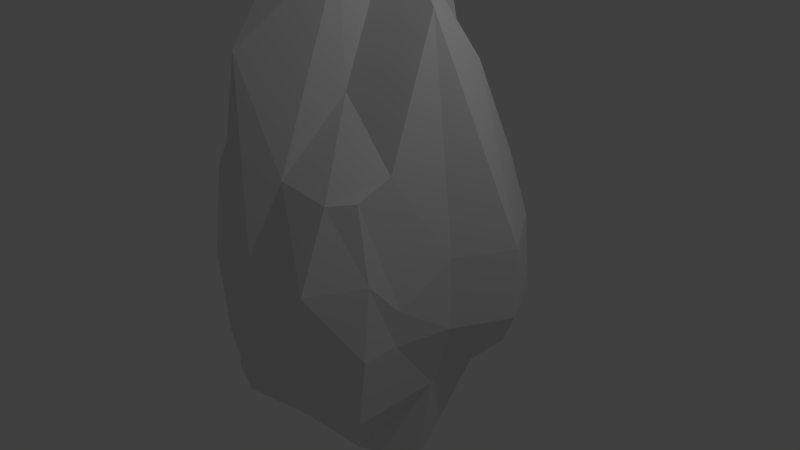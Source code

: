 # Source: rock_2.blend  (saved by Blender 2.71.0; exported with 4.5.12 LTS)
import bpy
from mathutils import Matrix  # noqa: F401  (used for matrix-valued properties, if any)

bpy.ops.wm.read_factory_settings(use_empty=True)
scene = bpy.context.scene
scene.name = 'Scene'

# ---- collections
col_collection_1 = bpy.data.collections.new('Collection 1'); scene.collection.children.link(col_collection_1)

# ---- materials (node trees are filled in below, after node groups)
mat_rockmat_001 = bpy.data.materials.new('RockMat.001')
mat_rockmat_001.alpha_threshold = 0.0
mat_rockmat_001.use_transparent_shadow = False
mat_rockmat_001.specular_color = (0.0, 0.0, 0.0)
mat_rockmat_001.roughness = 0.5
mat_rockmat_001.line_color = (0.0, 0.0, 0.0, 1.0)

# ---- material node trees

# ---- world
world_world = bpy.data.worlds.new('World'); scene.world = world_world
world_world.color = (0.05088, 0.05088, 0.05088)
world_world.use_sun_shadow = False
world_world.sun_shadow_jitter_overblur = 0.0
world_world.cycles.sampling_method = 'MANUAL'
world_world.cycles.sample_map_resolution = 256

# ---- cameras
cam_camera = bpy.data.cameras.new('Camera')
cam_camera.clip_end = 100.0
cam_camera.lens = 35.0
cam_camera.sensor_width = 32.0
cam_camera.sensor_height = 18.0
cam_camera.ortho_scale = 7.314
cam_camera.dof.focus_distance = 0.0
cam_camera.dof.aperture_fstop = 128.0

# ---- lights
light_lamp = bpy.data.lights.new('Lamp', 'POINT')
light_lamp.transmission_factor = 0.0
light_lamp.cutoff_distance = 30.0
light_lamp.energy = 100.0
light_lamp.shadow_buffer_clip_start = 1.001
light_lamp.shadow_soft_size = 0.1
light_lamp.shadow_maximum_resolution = 0.006
light_lamp.use_absolute_resolution = True
light_lamp.cycles.use_multiple_importance_sampling = False

# ---- meshes
me_cube_002 = bpy.data.meshes.new('Cube.002')
me_cube_002.from_pydata([(1.0, 1.453, -1.521), (1.0, -1.168, -1.521), (-1.0, -1.518, -1.521), (-1.0, 1.453, -1.521), (0.96, 1.474, 1.296), (1.0, -1.077, 1.391), (-1.0, -1.518, 1.391), (-1.0, 1.453, 1.391), (1.0, 0.8038, -1.521), (1.0, 0.06089, -1.521), (1.0, -0.682, -1.521), (-1.0, -0.682, -1.521), (-1.648, 0.0609, -1.555), (-1.0, 0.8038, -1.521), (1.0, 0.8038, 2.604), (1.0, 0.06089, 3.301), (1.064, -0.6448, 1.597), (-1.216, -0.5929, 2.011), (-1.216, 0.1183, 2.011), (-1.0, 0.8038, 1.391), (0.3984, 1.453, -1.521), (-0.2682, 1.453, -2.521), (0.6301, -1.35, -1.521), (-0.2682, -1.518, -1.521), (0.4757, 1.474, 1.296), (-0.3708, 1.656, 3.645), (0.7991, -1.367, 1.391), (-0.2682, -1.64, 2.928), (0.3984, 0.8038, -1.521), (-0.2682, 0.8038, -2.521), (0.7412, 0.06089, -2.96), (-0.02151, 0.06089, -2.96), (0.3984, -0.682, -2.521), (-0.2682, -0.682, -2.521), (-0.4094, 0.8732, 3.93), (0.3984, 0.8038, 3.165), (-0.1268, 0.1358, 4.57), (0.3984, 0.06089, 4.193), (-0.1268, -0.6071, 4.57), (0.3984, -0.682, 2.419), (1.383, 1.453, -0.5507), (1.268, 1.474, 0.5146), (1.139, -1.168, -0.5507), (1.139, -1.077, 0.42), (-1.0, -1.518, -0.5507), (-1.213, -1.518, 0.42), (-0.9558, 1.723, -0.9535), (-0.9558, 1.723, 0.8228), (1.698, 0.8038, 0.42), (1.698, 0.8038, -0.5507), (1.315, 0.06089, 0.42), (1.315, 0.06089, -0.5507), (1.202, -0.6448, -0.07004), (1.139, -0.682, -0.5507), (-1.555, -0.6645, 0.4546), (-1.0, -0.682, -0.5507), (-1.555, 0.04665, 0.4546), (-1.384, 0.0609, -0.5842), (-1.345, 0.5341, 0.8228), (-0.9558, 0.5341, -0.9535), (0.7991, -1.761, 0.42), (0.6301, -1.744, -0.5507), (-0.2682, -2.035, 0.5147), (-0.2682, -1.912, -0.5507), (0.3984, 1.875, -0.5507), (0.4757, 1.814, 0.5146), (-0.2682, 1.875, -0.8506), (-0.2682, 2.148, 0.1201), (0.07708, 1.453, -2.003), (0.07708, -1.518, -1.521), (0.06185, 1.464, 2.544), (0.2655, -1.518, 1.568), (0.07708, 0.8038, -2.003), (0.4198, 0.06089, -2.96), (0.07708, -0.682, -2.521), (0.2655, 0.8038, 3.47), (0.3337, 0.09698, 4.793), (0.3337, -0.6459, 3.916), (0.07708, -1.912, -0.5507), (0.07708, -1.912, 0.42), (0.1171, 1.843, 0.3244), (0.07708, 1.875, -0.6952), (-0.632, 1.54, -2.157), (-0.632, -1.613, -1.626), (-0.5569, 1.503, 2.661), (-0.7182, -1.613, 1.463), (-0.632, 0.8504, -2.157), (-0.5884, 0.0622, -2.408), (-0.632, -0.726, -2.157), (-0.707, 0.8873, 2.813), (-0.6712, 0.1324, 3.482), (-0.7574, -0.639, 3.482), (-0.632, -1.823, -0.5962), (-0.7447, -1.823, 0.4336), (-0.6086, 1.907, 0.4875), (-0.6086, 1.907, -0.9689)], [], [(88, 83, 2, 11), (91, 17, 6, 85), (52, 16, 5, 43), (93, 85, 6, 45), (58, 19, 7, 47), (95, 82, 3, 46), (82, 86, 13, 3), (86, 87, 12, 13), (87, 88, 11, 12), (84, 7, 19, 89), (89, 19, 18, 90), (90, 18, 17, 91), (41, 4, 14, 48), (48, 14, 15, 50), (50, 15, 16, 52), (45, 6, 17, 54), (54, 17, 18, 56), (56, 18, 19, 58), (10, 1, 22, 32), (74, 69, 23, 33), (16, 39, 26, 5), (77, 38, 27, 71), (43, 5, 26, 60), (79, 71, 27, 62), (40, 0, 20, 64), (81, 68, 21, 66), (0, 8, 28, 20), (68, 72, 29, 21), (8, 9, 30, 28), (72, 73, 31, 29), (9, 10, 32, 30), (73, 74, 33, 31), (4, 24, 35, 14), (70, 25, 34, 75), (14, 35, 37, 15), (75, 34, 36, 76), (15, 37, 39, 16), (76, 36, 38, 77), (10, 53, 42, 1), (53, 52, 43, 42), (83, 92, 44, 2), (92, 93, 45, 44), (13, 59, 46, 3), (59, 58, 47, 46), (84, 94, 47, 7), (94, 95, 46, 47), (0, 40, 49, 8), (40, 41, 48, 49), (8, 49, 51, 9), (49, 48, 50, 51), (9, 51, 53, 10), (51, 50, 52, 53), (2, 44, 55, 11), (44, 45, 54, 55), (11, 55, 57, 12), (55, 54, 56, 57), (12, 57, 59, 13), (57, 56, 58, 59), (1, 42, 61, 22), (42, 43, 60, 61), (69, 78, 63, 23), (78, 79, 62, 63), (4, 41, 65, 24), (41, 40, 64, 65), (70, 80, 67, 25), (80, 81, 66, 67), (32, 22, 69, 74), (39, 77, 71, 26), (60, 26, 71, 79), (64, 20, 68, 81), (20, 28, 72, 68), (28, 30, 73, 72), (30, 32, 74, 73), (24, 70, 75, 35), (35, 75, 76, 37), (37, 76, 77, 39), (22, 61, 78, 69), (61, 60, 79, 78), (24, 65, 80, 70), (65, 64, 81, 80), (33, 23, 83, 88), (38, 91, 85, 27), (62, 27, 85, 93), (66, 21, 82, 95), (21, 29, 86, 82), (29, 31, 87, 86), (31, 33, 88, 87), (25, 84, 89, 34), (34, 89, 90, 36), (36, 90, 91, 38), (23, 63, 92, 83), (63, 62, 93, 92), (25, 67, 94, 84), (67, 66, 95, 94)])
_uv = me_cube_002.uv_layers.new(name='UVMap')
_uv.uv.foreach_set('vector', [0.09616, 0.8906, 0.04914, 0.8267, 0.069, 0.8115, 0.118, 0.8336, 0.2159, 0.5119, 0.19, 0.5954, 0.1146, 0.6152, 0.09986, 0.5974, 0.1575, 0.2463, 0.1821, 0.343, 0.1529, 0.3367, 0.1393, 0.2806, 0.05702, 0.6673, 0.09986, 0.5974, 0.1146, 0.6152, 0.09854, 0.6817, 0.2422, 0.6892, 0.2741, 0.6526, 0.3166, 0.6618, 0.3262, 0.7035, 0.3352, 0.8421, 0.2855, 0.9176, 0.2805, 0.8665, 0.3074, 0.8314, 0.2855, 0.9176, 0.2295, 0.9186, 0.2346, 0.8579, 0.2805, 0.8665, 0.2295, 0.9186, 0.1582, 0.9286, 0.1787, 0.8369, 0.2346, 0.8579, 0.1582, 0.9286, 0.09616, 0.8906, 0.118, 0.8336, 0.1787, 0.8369, 0.3408, 0.5701, 0.3166, 0.6618, 0.2741, 0.6526, 0.2962, 0.5585, 0.2962, 0.5585, 0.2741, 0.6526, 0.2335, 0.6071, 0.253, 0.5199, 0.253, 0.5199, 0.2335, 0.6071, 0.19, 0.5954, 0.2159, 0.5119, 0.291, 0.2548, 0.3046, 0.2995, 0.2732, 0.3747, 0.2487, 0.2554, 0.2487, 0.2554, 0.2732, 0.3747, 0.242, 0.4131, 0.2047, 0.266, 0.2047, 0.266, 0.242, 0.4131, 0.1821, 0.343, 0.1575, 0.2463, 0.09854, 0.6817, 0.1146, 0.6152, 0.19, 0.5954, 0.1597, 0.6949, 0.1597, 0.6949, 0.19, 0.5954, 0.2335, 0.6071, 0.2034, 0.7054, 0.2034, 0.7054, 0.2335, 0.6071, 0.2741, 0.6526, 0.2422, 0.6892, 0.1355, 0.158, 0.1116, 0.1727, 0.08578, 0.1634, 0.1131, 0.08672, 0.09711, 0.07098, 0.04441, 0.1544, 0.01722, 0.1441, 0.07678, 0.05046, 0.1821, 0.343, 0.1848, 0.4019, 0.133, 0.3451, 0.1529, 0.3367, 0.2201, 0.457, 0.2329, 0.478, 0.1379, 0.4817, 0.1091, 0.3792, 0.1393, 0.2806, 0.1529, 0.3367, 0.133, 0.3451, 0.09329, 0.2931, 0.04245, 0.3117, 0.1091, 0.3792, 0.1379, 0.4817, 0.01583, 0.3306, 0.2749, 0.2001, 0.2718, 0.148, 0.2906, 0.1087, 0.343, 0.1778, 0.3625, 0.1584, 0.2902, 0.05815, 0.2869, 6.435e-05, 0.3851, 0.1317, 0.2718, 0.148, 0.2359, 0.1438, 0.2414, 0.1053, 0.2906, 0.1087, 0.2902, 0.05815, 0.236, 0.06259, 0.2223, 0.01438, 0.2869, 6.435e-05, 0.2359, 0.1438, 0.1843, 0.1451, 0.1587, 0.07485, 0.2414, 0.1053, 0.236, 0.06259, 0.1569, 0.05841, 0.1508, 0.02778, 0.2223, 0.01438, 0.1843, 0.1451, 0.1355, 0.158, 0.1131, 0.08672, 0.1587, 0.07485, 0.1569, 0.05841, 0.09711, 0.07098, 0.07678, 0.05046, 0.1508, 0.02778, 0.3046, 0.2995, 0.3329, 0.3073, 0.2923, 0.4179, 0.2732, 0.3747, 0.3414, 0.392, 0.3586, 0.4853, 0.2905, 0.4854, 0.2901, 0.4353, 0.2732, 0.3747, 0.2923, 0.4179, 0.2444, 0.4551, 0.242, 0.4131, 0.2901, 0.4353, 0.2905, 0.4854, 0.2499, 0.4772, 0.2446, 0.4682, 0.242, 0.4131, 0.2444, 0.4551, 0.1848, 0.4019, 0.1821, 0.343, 0.2446, 0.4682, 0.2499, 0.4772, 0.2329, 0.478, 0.2201, 0.457, 0.1355, 0.158, 0.1494, 0.218, 0.1192, 0.2248, 0.1116, 0.1727, 0.1494, 0.218, 0.1575, 0.2463, 0.1393, 0.2806, 0.1192, 0.2248, 0.04914, 0.8267, 0.03311, 0.7506, 0.0739, 0.7506, 0.069, 0.8115, 0.03311, 0.7506, 0.05702, 0.6673, 0.09854, 0.6817, 0.0739, 0.7506, 0.2346, 0.8579, 0.2279, 0.8127, 0.3074, 0.8314, 0.2805, 0.8665, 0.2279, 0.8127, 0.2422, 0.6892, 0.3262, 0.7035, 0.3074, 0.8314, 0.3408, 0.5701, 0.3552, 0.728, 0.3262, 0.7035, 0.3166, 0.6618, 0.3552, 0.728, 0.3352, 0.8421, 0.3074, 0.8314, 0.3262, 0.7035, 0.2718, 0.148, 0.2749, 0.2001, 0.2404, 0.2088, 0.2359, 0.1438, 0.2749, 0.2001, 0.291, 0.2548, 0.2487, 0.2554, 0.2404, 0.2088, 0.2359, 0.1438, 0.2404, 0.2088, 0.1942, 0.2106, 0.1843, 0.1451, 0.2404, 0.2088, 0.2487, 0.2554, 0.2047, 0.266, 0.1942, 0.2106, 0.1843, 0.1451, 0.1942, 0.2106, 0.1494, 0.218, 0.1355, 0.158, 0.1942, 0.2106, 0.2047, 0.266, 0.1575, 0.2463, 0.1494, 0.218, 0.069, 0.8115, 0.0739, 0.7506, 0.1315, 0.7667, 0.118, 0.8336, 0.0739, 0.7506, 0.09854, 0.6817, 0.1597, 0.6949, 0.1315, 0.7667, 0.118, 0.8336, 0.1315, 0.7667, 0.1894, 0.7785, 0.1787, 0.8369, 0.1315, 0.7667, 0.1597, 0.6949, 0.2034, 0.7054, 0.1894, 0.7785, 0.1787, 0.8369, 0.1894, 0.7785, 0.2279, 0.8127, 0.2346, 0.8579, 0.1894, 0.7785, 0.2034, 0.7054, 0.2422, 0.6892, 0.2279, 0.8127, 0.1116, 0.1727, 0.1192, 0.2248, 0.07131, 0.2327, 0.08578, 0.1634, 0.1192, 0.2248, 0.1393, 0.2806, 0.09329, 0.2931, 0.07131, 0.2327, 0.04441, 0.1544, 0.02941, 0.2353, 6.457e-05, 0.2353, 0.01722, 0.1441, 0.02941, 0.2353, 0.04245, 0.3117, 0.01583, 0.3306, 6.457e-05, 0.2353, 0.3046, 0.2995, 0.291, 0.2548, 0.3446, 0.2531, 0.3329, 0.3073, 0.291, 0.2548, 0.2749, 0.2001, 0.343, 0.1778, 0.3446, 0.2531, 0.3414, 0.392, 0.3732, 0.241, 0.4142, 0.2227, 0.3586, 0.4853, 0.3732, 0.241, 0.3625, 0.1584, 0.3851, 0.1317, 0.4142, 0.2227, 0.1131, 0.08672, 0.08578, 0.1634, 0.04441, 0.1544, 0.09711, 0.07098, 0.1848, 0.4019, 0.2201, 0.457, 0.1091, 0.3792, 0.133, 0.3451, 0.09329, 0.2931, 0.133, 0.3451, 0.1091, 0.3792, 0.04245, 0.3117, 0.343, 0.1778, 0.2906, 0.1087, 0.2902, 0.05815, 0.3625, 0.1584, 0.2906, 0.1087, 0.2414, 0.1053, 0.236, 0.06259, 0.2902, 0.05815, 0.2414, 0.1053, 0.1587, 0.07485, 0.1569, 0.05841, 0.236, 0.06259, 0.1587, 0.07485, 0.1131, 0.08672, 0.09711, 0.07098, 0.1569, 0.05841, 0.3329, 0.3073, 0.3414, 0.392, 0.2901, 0.4353, 0.2923, 0.4179, 0.2923, 0.4179, 0.2901, 0.4353, 0.2446, 0.4682, 0.2444, 0.4551, 0.2444, 0.4551, 0.2446, 0.4682, 0.2201, 0.457, 0.1848, 0.4019, 0.08578, 0.1634, 0.07131, 0.2327, 0.02941, 0.2353, 0.04441, 0.1544, 0.07131, 0.2327, 0.09329, 0.2931, 0.04245, 0.3117, 0.02941, 0.2353, 0.3329, 0.3073, 0.3446, 0.2531, 0.3732, 0.241, 0.3414, 0.392, 0.3446, 0.2531, 0.343, 0.1778, 0.3625, 0.1584, 0.3732, 0.241, 0.08344, 0.9358, 0.01816, 0.8381, 0.04914, 0.8267, 0.09616, 0.8906, 0.2329, 0.478, 0.2159, 0.5119, 0.09986, 0.5974, 0.1379, 0.4817, 0.01642, 0.6446, 0.1379, 0.4817, 0.09986, 0.5974, 0.05702, 0.6673, 0.3652, 0.8458, 0.2877, 0.963, 0.2855, 0.9176, 0.3352, 0.8421, 0.2877, 0.963, 0.224, 0.9654, 0.2295, 0.9186, 0.2855, 0.9176, 0.224, 0.9654, 0.1431, 0.9999, 0.1582, 0.9286, 0.2295, 0.9186, 0.1431, 0.9999, 0.08344, 0.9358, 0.09616, 0.8906, 0.1582, 0.9286, 0.3586, 0.4853, 0.3408, 0.5701, 0.2962, 0.5585, 0.2905, 0.4854, 0.2905, 0.4854, 0.2962, 0.5585, 0.253, 0.5199, 0.2499, 0.4772, 0.2499, 0.4772, 0.253, 0.5199, 0.2159, 0.5119, 0.2329, 0.478, 0.01816, 0.8381, 6.435e-05, 0.7452, 0.03311, 0.7506, 0.04914, 0.8267, 6.435e-05, 0.7452, 0.01642, 0.6446, 0.05702, 0.6673, 0.03311, 0.7506, 0.3586, 0.4853, 0.3873, 0.7595, 0.3552, 0.728, 0.3408, 0.5701, 0.3873, 0.7595, 0.3652, 0.8458, 0.3352, 0.8421, 0.3552, 0.728])
me_cube_002.materials.append(mat_rockmat_001)
me_cube_002.use_remesh_preserve_volume = False
me_cube_002.use_remesh_preserve_attributes = False
me_cube_002.use_mirror_vertex_groups = False
me_cube_002.update()

# ---- objects
ob_lamp = bpy.data.objects.new('Lamp', light_lamp)
ob_camera = bpy.data.objects.new('Camera', cam_camera)
ob_cube = bpy.data.objects.new('Cube', me_cube_002)

# ---- transforms, parenting, visibility, modifiers, constraints
ob_lamp.location = (4.076, 1.005, 5.904)
ob_lamp.rotation_euler = (0.6503, 0.05522, 1.866)
ob_lamp.lock_rotations_4d = False
ob_lamp.empty_display_type = 'ARROWS'
ob_lamp.color = (0.0, 0.0, 0.0, 0.0)
ob_lamp.lineart.crease_threshold = 0.0
ob_camera.location = (7.481, -6.508, 5.344)
ob_camera.rotation_euler = (1.109, 0.01082, 0.8149)
ob_camera.lock_rotations_4d = False
ob_camera.empty_display_type = 'ARROWS'
ob_camera.color = (0.0, 0.0, 0.0, 0.0)
ob_camera.display_type = 'WIRE'
ob_camera.lineart.crease_threshold = 0.0
ob_cube.location = (0.0, 0.0, 0.0)
ob_cube.lock_rotations_4d = False
ob_cube.empty_display_type = 'ARROWS'
ob_cube.lineart.crease_threshold = 0.0

# ---- collection membership
col_collection_1.objects.link(ob_lamp)
col_collection_1.objects.link(ob_camera)
col_collection_1.objects.link(ob_cube)

# ---- scene / render settings (as saved in the file)
scene.camera = ob_camera
scene.frame_start = 1; scene.frame_end = 250; scene.frame_set(1)
scene.render.engine = 'BLENDER_EEVEE_NEXT'
scene.render.resolution_percentage = 50
scene.render.dither_intensity = 0.0
scene.cycles.use_denoising = False
scene.cycles.samples = 10
scene.cycles.sampling_pattern = 'TABULATED_SOBOL'
scene.cycles.light_sampling_threshold = 0.0
scene.cycles.use_adaptive_sampling = False
scene.cycles.use_light_tree = False
scene.cycles.blur_glossy = 0.0
scene.cycles.volume_bounces = 1
scene.cycles.pixel_filter_type = 'GAUSSIAN'
scene.cycles.sample_clamp_indirect = 0.0
scene.view_settings.view_transform = 'Standard'
bpy.context.view_layer.update()
